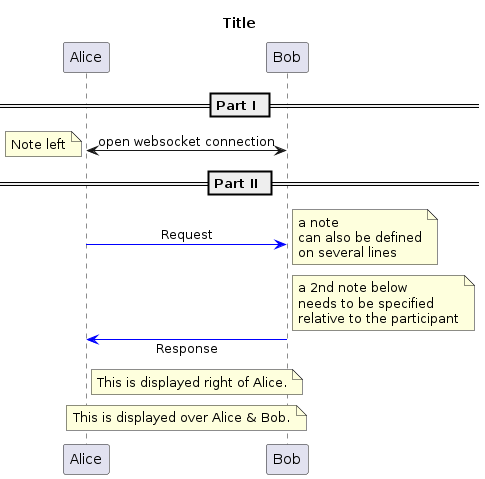

The diagram above was rendered by PlantUML. Its source (embedded in the PNG):
@startuml

title Title

participant "Alice" as a
participant "Bob" as b

== Part I ==

skinparam sequenceMessageAlign center
a <-> b: open websocket connection
note left: Note left

== Part II ==

a -[#blue]> b: Request
note right
a note
can also be defined
on several lines
end note
note right of b
a 2nd note below
needs to be specified
relative to the participant
end note
skinparam responseMessageBelowArrow true
a <-[#blue] b: Response
note right of a: This is displayed right of Alice.
note over a, b: This is displayed over Alice & Bob.

@enduml